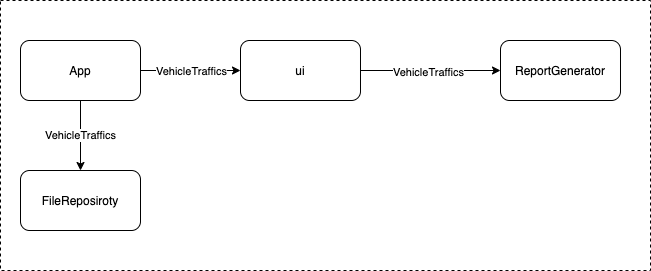

The diagram above was exported from draw.io. Its source (the exported page's mxGraphModel, read from the mxfile embedded in the PNG):
<mxGraphModel dx="1440" dy="656" grid="1" gridSize="10" guides="1" tooltips="1" connect="1" arrows="1" fold="1" page="1" pageScale="1" pageWidth="827" pageHeight="1169" math="0" shadow="0">
  <root>
    <mxCell id="0" />
    <mxCell id="1" parent="0" />
    <mxCell id="WQ6x8v_N3f9AjfGmXiNP-10" value="" style="rounded=0;whiteSpace=wrap;html=1;dashed=1;" vertex="1" parent="1">
      <mxGeometry x="10" y="10" width="650" height="270" as="geometry" />
    </mxCell>
    <mxCell id="WQ6x8v_N3f9AjfGmXiNP-3" value="VehicleTraffics" style="edgeStyle=orthogonalEdgeStyle;rounded=0;orthogonalLoop=1;jettySize=auto;html=1;" edge="1" parent="1" source="WQ6x8v_N3f9AjfGmXiNP-1" target="WQ6x8v_N3f9AjfGmXiNP-2">
      <mxGeometry relative="1" as="geometry" />
    </mxCell>
    <mxCell id="WQ6x8v_N3f9AjfGmXiNP-1" value="App" style="rounded=1;whiteSpace=wrap;html=1;" vertex="1" parent="1">
      <mxGeometry x="30" y="50" width="120" height="60" as="geometry" />
    </mxCell>
    <mxCell id="WQ6x8v_N3f9AjfGmXiNP-5" value="" style="edgeStyle=orthogonalEdgeStyle;rounded=0;orthogonalLoop=1;jettySize=auto;html=1;exitX=1;exitY=0.5;exitDx=0;exitDy=0;entryX=0;entryY=0.5;entryDx=0;entryDy=0;" edge="1" parent="1" source="WQ6x8v_N3f9AjfGmXiNP-1" target="WQ6x8v_N3f9AjfGmXiNP-4">
      <mxGeometry relative="1" as="geometry">
        <Array as="points" />
      </mxGeometry>
    </mxCell>
    <mxCell id="WQ6x8v_N3f9AjfGmXiNP-8" value="VehicleTraffics" style="edgeLabel;html=1;align=center;verticalAlign=middle;resizable=0;points=[];" vertex="1" connectable="0" parent="WQ6x8v_N3f9AjfGmXiNP-5">
      <mxGeometry x="-0.7556" y="1" relative="1" as="geometry">
        <mxPoint x="38" y="1" as="offset" />
      </mxGeometry>
    </mxCell>
    <mxCell id="WQ6x8v_N3f9AjfGmXiNP-2" value="FileReposiroty" style="whiteSpace=wrap;html=1;rounded=1;" vertex="1" parent="1">
      <mxGeometry x="30" y="180" width="120" height="60" as="geometry" />
    </mxCell>
    <mxCell id="WQ6x8v_N3f9AjfGmXiNP-7" value="" style="edgeStyle=orthogonalEdgeStyle;rounded=0;orthogonalLoop=1;jettySize=auto;html=1;" edge="1" parent="1" source="WQ6x8v_N3f9AjfGmXiNP-4" target="WQ6x8v_N3f9AjfGmXiNP-6">
      <mxGeometry relative="1" as="geometry" />
    </mxCell>
    <mxCell id="WQ6x8v_N3f9AjfGmXiNP-9" value="VehicleTraffics" style="edgeLabel;html=1;align=center;verticalAlign=middle;resizable=0;points=[];" vertex="1" connectable="0" parent="WQ6x8v_N3f9AjfGmXiNP-7">
      <mxGeometry x="-0.0429" y="-1" relative="1" as="geometry">
        <mxPoint as="offset" />
      </mxGeometry>
    </mxCell>
    <mxCell id="WQ6x8v_N3f9AjfGmXiNP-4" value="ui" style="whiteSpace=wrap;html=1;rounded=1;" vertex="1" parent="1">
      <mxGeometry x="250" y="50" width="120" height="60" as="geometry" />
    </mxCell>
    <mxCell id="WQ6x8v_N3f9AjfGmXiNP-6" value="ReportGenerator" style="whiteSpace=wrap;html=1;rounded=1;" vertex="1" parent="1">
      <mxGeometry x="510" y="50" width="120" height="60" as="geometry" />
    </mxCell>
  </root>
</mxGraphModel>